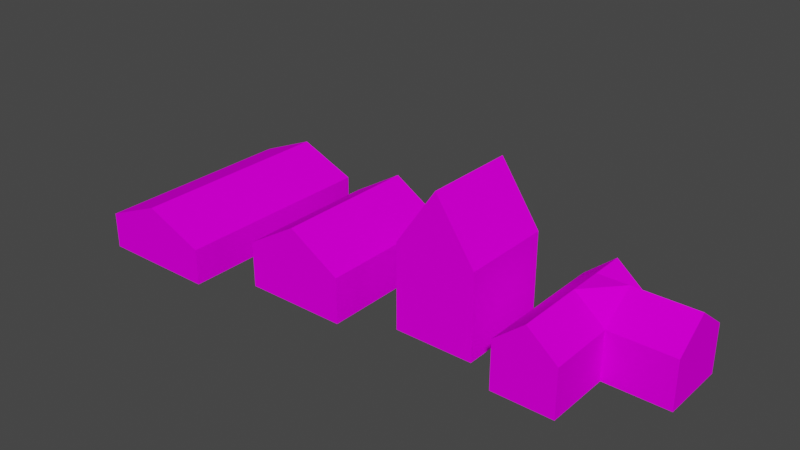 # Source: village.blend  (saved by Blender 3.3.6; exported with 4.5.12 LTS)
import bpy
from mathutils import Matrix  # noqa: F401  (used for matrix-valued properties, if any)

bpy.ops.wm.read_factory_settings(use_empty=True)
scene = bpy.context.scene
scene.name = 'Scene'

# ---- collections
col_collection = bpy.data.collections.new('Collection'); scene.collection.children.link(col_collection)

# ---- images (referenced by path relative to the original .blend; pixels are not part of the script)
import os
ASSET_DIR = os.environ.get("B2B_ASSET_DIR", "")  # directory of the original .blend (textures are referenced by path, not embedded)
HERE = os.path.dirname(os.path.abspath(__file__))  # packed textures are extracted next to this script under _unpacked/

def load_image(name, relpath, width, height, colorspace="sRGB"):
    """Load a texture the original file referenced (path relative to the .blend, or extracted next to this script)."""
    p = next((c for c in (os.path.join(HERE, relpath), os.path.join(ASSET_DIR, relpath)) if relpath and os.path.exists(c)), "")
    if p:
        img = bpy.data.images.load(p, check_existing=True)
        img.name = name
    else:  # same state as the original file: an image datablock whose file is absent (Cycles renders it pink)
        img = bpy.data.images.new(name, width, height)
        img.source = "FILE"
        img.filepath = "//" + (relpath or name)
    img.colorspace_settings.name = colorspace
    return img
img_wood_png = load_image('wood.png', 'wood.png', 1024, 1024, 'sRGB')
img_wood1_png = load_image('wood1.png', 'wood1.png', 1024, 1024, 'sRGB')
img_bricks1_png = load_image('bricks1.png', 'bricks1.png', 1024, 1024, 'sRGB')

# ---- materials (node trees are filled in below, after node groups)
mat_wood = bpy.data.materials.new('wood')
mat_wood.alpha_threshold = 0.0
mat_wood.use_transparent_shadow = False
mat_wood.roughness = 0.5
mat_wood.line_color = (0.0, 0.0, 0.0, 1.0)
mat_roof = bpy.data.materials.new('roof')
mat_roof.use_transparent_shadow = False
mat_birck = bpy.data.materials.new('birck')
mat_birck.use_transparent_shadow = False

# ---- material node trees
mat_wood.use_nodes = True; mat_wood.node_tree.nodes.clear()
_N = mat_wood.node_tree.nodes; _L = mat_wood.node_tree.links
n0 = _N.new('ShaderNodeOutputMaterial'); n0.name = 'Material Output'; n0.location = (300, 300)
n1 = _N.new('ShaderNodeBsdfPrincipled'); n1.name = 'Principled BSDF'; n1.location = (10, 300)
n1.distribution = 'GGX'
n1.subsurface_method = 'RANDOM_WALK_SKIN'
n1.inputs[3].default_value = 1.45
n1.inputs[13].default_value = 0.0
n1.inputs[27].default_value = (0.0, 0.0, 0.0, 1.0)
n1.inputs[28].default_value = 1.0
n2 = _N.new('ShaderNodeTexImage'); n2.name = 'Image Texture'; n2.location = (-280, 280)
n2.image = img_wood_png
n2.interpolation = 'Closest'
_L.new(n1.outputs[0], n0.inputs[0])
_L.new(n2.outputs[0], n1.inputs[0])
n0.is_active_output = True
mat_roof.use_nodes = True; mat_roof.node_tree.nodes.clear()
_N = mat_roof.node_tree.nodes; _L = mat_roof.node_tree.links
n0 = _N.new('ShaderNodeBsdfPrincipled'); n0.name = 'Principled BSDF'; n0.location = (10, 300)
n0.distribution = 'GGX'
n0.subsurface_method = 'RANDOM_WALK_SKIN'
n0.inputs[3].default_value = 1.45
n0.inputs[13].default_value = 0.0
n0.inputs[27].default_value = (0.0, 0.0, 0.0, 1.0)
n0.inputs[28].default_value = 1.0
n1 = _N.new('ShaderNodeOutputMaterial'); n1.name = 'Material Output'; n1.location = (300, 300)
n2 = _N.new('ShaderNodeTexImage'); n2.name = 'Image Texture'; n2.location = (-280, 280)
n2.image = img_wood1_png
n2.interpolation = 'Closest'
_L.new(n0.outputs[0], n1.inputs[0])
_L.new(n2.outputs[0], n0.inputs[0])
n1.is_active_output = True
mat_birck.use_nodes = True; mat_birck.node_tree.nodes.clear()
_N = mat_birck.node_tree.nodes; _L = mat_birck.node_tree.links
n0 = _N.new('ShaderNodeBsdfPrincipled'); n0.name = 'Principled BSDF'; n0.location = (10, 300)
n0.distribution = 'GGX'
n0.subsurface_method = 'RANDOM_WALK_SKIN'
n0.inputs[3].default_value = 1.45
n0.inputs[13].default_value = 0.0
n0.inputs[27].default_value = (0.0, 0.0, 0.0, 1.0)
n0.inputs[28].default_value = 1.0
n1 = _N.new('ShaderNodeOutputMaterial'); n1.name = 'Material Output'; n1.location = (300, 300)
n2 = _N.new('ShaderNodeTexImage'); n2.name = 'Image Texture'; n2.location = (-280, 280)
n2.image = img_bricks1_png
_L.new(n0.outputs[0], n1.inputs[0])
_L.new(n2.outputs[0], n0.inputs[0])
n1.is_active_output = True

# ---- world
world_world = bpy.data.worlds.new('World'); scene.world = world_world
world_world.use_nodes = True; world_world.node_tree.nodes.clear()
_N = world_world.node_tree.nodes; _L = world_world.node_tree.links
n0 = _N.new('ShaderNodeOutputWorld'); n0.name = 'World Output'; n0.location = (300, 300)
n1 = _N.new('ShaderNodeBackground'); n1.name = 'Background'; n1.location = (10, 300)
n1.inputs[0].default_value = (0.05088, 0.05088, 0.05088, 1.0)
_L.new(n1.outputs[0], n0.inputs[0])
n0.is_active_output = True
world_world.color = (0.05088, 0.05088, 0.05088)
world_world.use_sun_shadow = False
world_world.sun_shadow_jitter_overblur = 0.0

# ---- meshes
me_cube = bpy.data.meshes.new('Cube')
me_cube.from_pydata([(1.0, 1.0, 0.4967), (1.0, 1.0, -1.0), (1.0, -1.0, 0.4967), (1.0, -1.0, -1.0), (-1.0, 1.0, 0.4967), (-1.0, 1.0, -1.0), (-1.0, -1.0, 0.4967), (-1.0, -1.0, -1.0), (0.0, 1.0, -1.0), (0.0, -1.0, 0.4967), (0.0, -1.0, -1.0), (0.0, 1.0, 0.4967), (0.0, -1.0, 1.52), (-1.0, -1.0, 0.4967), (1.0, 1.0, 0.4967), (1.0, -1.0, 0.4967), (-1.0, 1.0, 0.4967), (0.0, 1.0, 1.52), (1.0, 1.0, -0.5122), (-1.0, -1.0, -0.5122), (1.0, -1.0, -0.5122), (-1.0, 1.0, -0.5122), (0.0, 1.0, -0.5122), (0.0, -1.0, -0.5122)], [], [(11, 4, 16, 17), (23, 9, 6, 19), (19, 6, 4, 21), (8, 1, 3, 10), (18, 0, 2, 20), (22, 11, 0, 18), (21, 4, 11, 22), (5, 8, 10, 7), (20, 2, 9, 23), (6, 9, 12, 13), (17, 16, 13, 12), (14, 17, 12, 15), (9, 2, 15, 12), (4, 6, 13, 16), (2, 0, 14, 15), (0, 11, 17, 14), (3, 20, 23, 10), (5, 21, 22, 8), (8, 22, 18, 1), (1, 18, 20, 3), (7, 19, 21, 5), (10, 23, 19, 7)])
me_cube.polygons.foreach_set('material_index', [0, 0, 0, 0, 0, 0, 0, 0, 0, 0, 1, 1, 0, 0, 0, 0, 2, 2, 2, 2, 2, 2])
_uv = me_cube.uv_layers.new(name='UVMap')
_uv.uv.foreach_set('vector', [0.5, 0.5828, -4.572, 0.5828, -4.572, 0.5828, 0.5, 3.294, 0.5, -2.09, 0.5, 0.5828, -4.572, 0.5828, -4.572, -2.09, -4.572, -2.09, -4.572, 0.5828, 5.572, 0.5828, 5.572, -2.09, 0.5, 1.0, 1.001, 1.0, 1.001, 0.3348, 0.5, 0.3348, 5.572, -2.09, 5.572, 0.5828, -4.572, 0.5828, -4.572, -2.09, 0.5, -2.09, 0.5, 0.5828, 5.572, 0.5828, 5.572, -2.09, -4.572, -2.09, -4.572, 0.5828, 0.5, 0.5828, 0.5, -2.09, -0.001311, 1.0, 0.5, 1.0, 0.5, 0.3348, -0.001311, 0.3348, 5.572, -2.09, 5.572, 0.5828, 0.5, 0.5828, 0.5, -2.09, -4.572, 0.5828, 0.5, 0.5828, 0.5, 3.294, -4.572, 0.5828, 3.96, 2.356, 3.96, -1.186, -2.96, -1.186, -2.96, 2.356, 3.96, -1.186, 3.96, 2.356, -2.96, 2.356, -2.96, -1.186, 0.5, 0.5828, 5.572, 0.5828, 5.572, 0.5828, 0.5, 3.294, 0.8968, 0.5674, 0.1032, 0.5674, 0.1032, 0.5674, 0.8968, 0.5674, 0.1032, 0.5674, 0.8968, 0.5674, 0.8968, 0.5674, 0.1032, 0.5674, 5.572, 0.5828, 0.5, 0.5828, 0.5, 3.294, 5.572, 0.5828, 1.541, 0.3541, 1.541, 0.6459, 0.5, 0.6459, 0.5, 0.3541, -0.5408, 0.3541, -0.5408, 0.6459, 0.5, 0.6459, 0.5, 0.3541, 0.5, 0.3541, 0.5, 0.6459, 1.541, 0.6459, 1.541, 0.3541, 1.541, 0.3541, 1.541, 0.6459, -0.5408, 0.6459, -0.5408, 0.3541, -0.5408, 0.3541, -0.5408, 0.6459, 1.541, 0.6459, 1.541, 0.3541, 0.5, 0.3541, 0.5, 0.6459, -0.5408, 0.6459, -0.5408, 0.3541])
me_cube.materials.append(mat_wood)
me_cube.materials.append(mat_roof)
me_cube.materials.append(mat_birck)
me_cube.use_mirror_vertex_groups = False
me_cube.update()
me_cube_001 = bpy.data.meshes.new('Cube.001')
me_cube_001.from_pydata([(1.0, 1.0, 0.4967), (1.0, 1.0, -1.0), (1.0, -1.0, 0.4967), (1.0, -1.0, -1.0), (-1.0, 1.0, 0.4967), (-1.0, 1.0, -1.0), (-1.0, -1.0, 0.4967), (-1.0, -1.0, -1.0), (0.0, 1.0, -1.0), (0.0, -1.0, 0.4967), (0.0, -1.0, -1.0), (0.0, 1.0, 0.4967), (0.0, -1.0, 1.52), (-1.0, -1.0, 0.4967), (1.0, 1.0, 0.4967), (1.0, -1.0, 0.4967), (-1.0, 1.0, 0.4967), (0.0, 1.0, 1.52), (1.0, 1.0, -0.7801), (-1.0, -1.0, -0.7801), (1.0, -1.0, -0.7801), (-1.0, 1.0, -0.7801), (0.0, 1.0, -0.7801), (0.0, -1.0, -0.7801)], [], [(11, 4, 16, 17), (23, 9, 6, 19), (19, 6, 4, 21), (8, 1, 3, 10), (18, 0, 2, 20), (22, 11, 0, 18), (21, 4, 11, 22), (5, 8, 10, 7), (20, 2, 9, 23), (6, 9, 12, 13), (17, 16, 13, 12), (14, 17, 12, 15), (9, 2, 15, 12), (4, 6, 13, 16), (2, 0, 14, 15), (0, 11, 17, 14), (3, 20, 23, 10), (5, 21, 22, 8), (8, 22, 18, 1), (1, 18, 20, 3), (7, 19, 21, 5), (10, 23, 19, 7)])
me_cube_001.polygons.foreach_set('material_index', [0, 0, 0, 0, 0, 0, 0, 0, 0, 0, 1, 1, 0, 0, 0, 0, 2, 2, 2, 2, 2, 2])
_uv = me_cube_001.uv_layers.new(name='UVMap')
_uv.uv.foreach_set('vector', [0.5, 1.476, -3.106, 1.476, -3.106, 1.476, 0.5, 5.52, 0.5, -3.569, 0.5, 1.476, -3.106, 1.476, -3.106, -3.569, -3.106, -3.569, -3.106, 1.476, 4.106, 1.476, 4.106, -3.569, 0.5, 4.084, 4.106, 4.084, 4.106, -3.818, 0.5, -3.818, 4.106, -3.569, 4.106, 1.476, -3.106, 1.476, -3.106, -3.569, 0.5, -3.569, 0.5, 1.476, 4.106, 1.476, 4.106, -3.569, -3.106, -3.569, -3.106, 1.476, 0.5, 1.476, 0.5, -3.569, -3.106, 4.084, 0.5, 4.084, 0.5, -3.818, -3.106, -3.818, 4.106, -3.569, 4.106, 1.476, 0.5, 1.476, 0.5, -3.569, -3.106, 1.476, 0.5, 1.476, 0.5, 5.52, -3.106, 1.476, 4.106, 5.52, 4.106, 1.476, -3.106, 1.476, -3.106, 5.52, 4.106, 1.476, 4.106, 5.52, -3.106, 5.52, -3.106, 1.476, 0.5, 1.476, 4.106, 1.476, 4.106, 1.476, 0.5, 5.52, 4.106, 1.476, -3.106, 1.476, -3.106, 1.476, 4.106, 1.476, -3.106, 1.476, 4.106, 1.476, 4.106, 1.476, -3.106, 1.476, 4.106, 1.476, 0.5, 1.476, 0.5, 5.52, 4.106, 1.476, 1.426, -4.115, 1.426, -3.892, 0.5, -3.892, 0.5, -4.115, -0.426, -4.115, -0.426, -3.892, 0.5, -3.892, 0.5, -4.115, 0.5, -4.115, 0.5, -3.892, 1.426, -3.892, 1.426, -4.115, 1.426, -4.115, 1.426, -3.892, -0.426, -3.892, -0.426, -4.115, -0.426, -4.115, -0.426, -3.892, 1.426, -3.892, 1.426, -4.115, 0.5, -4.115, 0.5, -3.892, -0.426, -3.892, -0.426, -4.115])
me_cube_001.materials.append(mat_wood)
me_cube_001.materials.append(mat_roof)
me_cube_001.materials.append(mat_birck)
me_cube_001.use_mirror_vertex_groups = False
me_cube_001.update()
me_cube_002 = bpy.data.meshes.new('Cube.002')
me_cube_002.from_pydata([(1.0, 1.0, 0.4967), (1.0, 1.0, -1.0), (1.0, -1.0, 0.4967), (1.0, -1.0, -1.0), (-1.0, 1.0, 0.4967), (-1.0, 1.0, -1.0), (-1.0, -1.0, 0.4967), (-1.0, -1.0, -1.0), (0.0, 1.0, -1.0), (0.0, -1.0, 0.4967), (0.0, -1.0, -1.0), (0.0, 1.0, 0.4967), (0.0, -1.0, 1.52), (-1.0, -1.0, 0.4967), (1.0, 1.0, 0.4967), (1.0, -1.0, 0.4967), (-1.0, 1.0, 0.4967), (0.0, 1.0, 1.52), (1.0, 1.0, -0.378), (-1.0, -1.0, -0.378), (1.0, -1.0, -0.378), (-1.0, 1.0, -0.378), (0.0, 1.0, -0.378), (0.0, -1.0, -0.378)], [], [(11, 4, 16, 17), (23, 9, 6, 19), (19, 6, 4, 21), (8, 1, 3, 10), (18, 0, 2, 20), (22, 11, 0, 18), (21, 4, 11, 22), (5, 8, 10, 7), (20, 2, 9, 23), (6, 9, 12, 13), (17, 16, 13, 12), (14, 17, 12, 15), (9, 2, 15, 12), (4, 6, 13, 16), (2, 0, 14, 15), (0, 11, 17, 14), (3, 20, 23, 10), (5, 21, 22, 8), (8, 22, 18, 1), (1, 18, 20, 3), (7, 19, 21, 5), (10, 23, 19, 7)])
me_cube_002.polygons.foreach_set('material_index', [0, 0, 0, 0, 0, 0, 0, 0, 0, 0, 1, 1, 0, 0, 0, 0, 2, 2, 2, 2, 2, 2])
_uv = me_cube_002.uv_layers.new(name='UVMap')
_uv.uv.foreach_set('vector', [0.5, 0.9921, -4.89, 0.9921, -4.89, 0.9921, 0.5, 2.944, 0.5, -0.676, 0.5, 0.9921, -4.89, 0.9921, -4.89, -0.676, -7.275, -0.676, -7.275, 0.9921, 8.275, 0.9921, 8.275, -0.676, 0.5, 2.251, 5.89, 2.251, 5.89, -1.563, 0.5, -1.563, 8.275, -0.676, 8.275, 0.9921, -7.275, 0.9921, -7.275, -0.676, 0.5, -0.676, 0.5, 0.9921, 5.89, 0.9921, 5.89, -0.676, -4.89, -0.676, -4.89, 0.9921, 0.5, 0.9921, 0.5, -0.676, -4.89, 2.251, 0.5, 2.251, 0.5, -1.563, -4.89, -1.563, 5.89, -0.676, 5.89, 0.9921, 0.5, 0.9921, 0.5, -0.676, -4.89, 0.9921, 0.5, 0.9921, 0.5, 2.944, -4.89, 0.9921, 5.89, 2.944, 5.89, 0.9921, -4.89, 0.9921, -4.89, 2.944, 5.89, 0.9921, 5.89, 2.944, -4.89, 2.944, -4.89, 0.9921, 0.5, 0.9921, 5.89, 0.9921, 5.89, 0.9921, 0.5, 2.944, 5.89, 0.9921, -4.89, 0.9921, -4.89, 0.9921, 5.89, 0.9921, -4.89, 0.9921, 5.89, 0.9921, 5.89, 0.9921, -4.89, 0.9921, 5.89, 0.9921, 0.5, 0.9921, 0.5, 2.944, 5.89, 0.9921, 1.799, -1.412, 1.799, -1.126, 0.5, -1.126, 0.5, -1.412, -0.799, -1.412, -0.799, -1.126, 0.5, -1.126, 0.5, -1.412, 0.5, -1.412, 0.5, -1.126, 1.799, -1.126, 1.799, -1.412, 2.374, -1.412, 2.374, -1.126, -1.374, -1.126, -1.374, -1.412, -1.374, -1.412, -1.374, -1.126, 2.374, -1.126, 2.374, -1.412, 0.5, -1.412, 0.5, -1.126, -0.799, -1.126, -0.799, -1.412])
me_cube_002.materials.append(mat_wood)
me_cube_002.materials.append(mat_roof)
me_cube_002.materials.append(mat_birck)
me_cube_002.use_mirror_vertex_groups = False
me_cube_002.update()
me_cube_004 = bpy.data.meshes.new('Cube.004')
me_cube_004.from_pydata([(-1.0, -1.0, -1.0), (-1.0, -1.0, 1.0), (-1.0, 1.0, -1.0), (-1.0, 1.0, 1.0), (1.0, -1.0, -1.0), (1.0, -1.0, 1.0), (1.0, 1.0, -1.0), (1.0, 1.0, 1.0), (-1.0, 0.0, -1.0), (-1.0, 0.0, 1.0), (1.0, 0.0, -1.0), (1.0, 0.0, 1.0), (3.1, 1.0, 1.0), (3.1, 1.0, -1.0), (3.1, 0.0, -1.0), (3.1, 0.0, 1.0), (-1.0, 0.5, 1.0), (1.0, 0.5, -1.0), (-1.0, 0.5, -1.0), (1.0, 0.5, 2.048), (3.1, 0.5, -1.0), (3.1, 0.5, 2.048), (0.0, 1.0, -1.0), (0.0, 1.0, 2.048), (0.0, -1.0, -1.0), (0.0, -1.0, 2.048), (0.0, 0.0, 2.048), (0.0, 0.0, -1.0), (0.0, 0.5, -1.0), (0.0, 0.5, 2.048), (-1.0, -1.0, -0.7793), (-1.0, 1.0, -0.7793), (1.0, 1.0, -0.7793), (1.0, -1.0, -0.7793), (1.0, 0.0, -0.7793), (-1.0, 0.0, -0.7793), (3.1, 1.0, -0.7793), (3.1, 0.0, -0.7793), (3.1, 0.5, -0.7793), (-1.0, 0.5, -0.7793), (0.0, -1.0, -0.7793), (0.0, 1.0, -0.7793)], [], [(39, 16, 3, 31), (41, 23, 7, 32), (34, 11, 5, 33), (40, 25, 1, 30), (27, 10, 4, 24), (26, 9, 1, 25), (29, 16, 9, 26), (28, 17, 10, 27), (32, 7, 12, 36), (30, 1, 9, 35), (38, 21, 15, 37), (19, 11, 15, 21), (17, 6, 13, 20), (34, 10, 14, 37), (10, 17, 20, 14), (7, 19, 21, 12), (36, 12, 21, 38), (22, 6, 17, 28), (23, 3, 16, 29), (35, 9, 16, 39), (7, 23, 29, 19), (2, 22, 28, 18), (18, 28, 27, 8), (19, 29, 26, 11), (11, 26, 25, 5), (8, 27, 24, 0), (33, 5, 25, 40), (31, 3, 23, 41), (2, 31, 41, 22), (4, 33, 40, 24), (8, 35, 39, 18), (13, 36, 38, 20), (11, 34, 37, 15), (20, 38, 37, 14), (0, 30, 35, 8), (6, 32, 36, 13), (24, 40, 30, 0), (10, 34, 33, 4), (22, 41, 32, 6), (18, 39, 31, 2)])
me_cube_004.polygons.foreach_set('material_index', [0, 0, 0, 0, 0, 1, 1, 0, 0, 0, 0, 1, 0, 2, 0, 1, 0, 0, 1, 0, 1, 0, 0, 1, 1, 0, 0, 0, 2, 2, 2, 2, 0, 2, 2, 2, 2, 2, 2, 2])
_uv = me_cube_004.uv_layers.new(name='UVMap')
_uv.uv.foreach_set('vector', [0.2875, -1.401, 0.2875, 1.675, 1.507, 1.675, 1.507, -1.401, -1.957, -1.401, -1.957, 3.486, 0.4825, 1.675, 0.4825, -1.401, -0.9322, -1.401, -0.9322, 1.675, -3.372, 1.675, -3.372, -1.401, -1.957, -1.401, -1.957, 3.486, -4.396, 1.675, -4.396, -1.401, -1.957, -0.5322, 0.4825, -0.5322, 0.4825, -2.261, -1.957, -2.261, -0.9322, 3.486, -0.9322, 1.675, -3.372, 1.675, -3.372, 3.486, 0.2875, 3.486, 0.2875, 1.675, -0.9322, 1.675, -0.9322, 3.486, -1.957, 0.3322, 0.4825, 0.3322, 0.4825, -0.5322, -1.957, -0.5322, 0.4825, -1.401, 0.4825, 1.675, 5.606, 1.675, 5.606, -1.401, -3.372, -1.401, -3.372, 1.675, -0.9322, 1.675, -0.9322, -1.401, 0.2875, -1.401, 0.2875, 3.486, -0.9322, 1.675, -0.9322, -1.401, 0.4825, 3.486, 0.4825, 1.675, 5.606, 1.675, 5.606, 3.486, 0.4825, 0.3322, 0.4825, 1.197, 5.606, 1.197, 5.606, 0.3322, 0.2215, 0.7714, 0.2215, 0.6853, 2.862, 0.6853, 2.862, 0.7714, 0.4825, -0.5322, 0.4825, 0.3322, 5.606, 0.3322, 5.606, -0.5322, 0.4825, 1.675, 0.4825, 3.486, 5.606, 3.486, 5.606, 1.675, 1.507, -1.401, 1.507, 1.675, 0.2875, 3.486, 0.2875, -1.401, -1.957, 1.197, 0.4825, 1.197, 0.4825, 0.3322, -1.957, 0.3322, 1.507, 3.486, 1.507, 1.675, 0.2875, 1.675, 0.2875, 3.486, -0.9322, -1.401, -0.9322, 1.675, 0.2875, 1.675, 0.2875, -1.401, 0.4825, 1.675, -1.957, 3.486, -1.957, 3.486, 0.4825, 3.486, -4.396, 1.197, -1.957, 1.197, -1.957, 0.3322, -4.396, 0.3322, -4.396, 0.3322, -1.957, 0.3322, -1.957, -0.5322, -4.396, -0.5322, 0.4825, 3.486, -1.957, 3.486, -1.957, 3.486, 0.4825, 1.675, -0.9322, 1.675, -0.9322, 3.486, -3.372, 3.486, -3.372, 1.675, -4.396, -0.5322, -1.957, -0.5322, -1.957, -2.261, -4.396, -2.261, 0.4825, -1.401, 0.4825, 1.675, -1.957, 3.486, -1.957, -1.401, -4.396, -1.401, -4.396, 1.675, -1.957, 3.486, -1.957, -1.401, -2.293, 0.6853, -2.293, 0.7714, -1.036, 0.7714, -1.036, 0.6853, 0.2215, 0.6853, 0.2215, 0.7714, -1.036, 0.7714, -1.036, 0.6853, -0.5075, 0.6853, -0.5075, 0.7714, 0.121, 0.7714, 0.121, 0.6853, 0.7496, 0.6853, 0.7496, 0.7714, 0.121, 0.7714, 0.121, 0.6853, 0.4825, 1.675, 0.4825, -1.401, 5.606, -1.401, 5.606, 1.675, 0.121, 0.6853, 0.121, 0.7714, -0.5075, 0.7714, -0.5075, 0.6853, -1.765, 0.6853, -1.765, 0.7714, -0.5075, 0.7714, -0.5075, 0.6853, 0.2215, 0.6853, 0.2215, 0.7714, 2.862, 0.7714, 2.862, 0.6853, -1.036, 0.6853, -1.036, 0.7714, -2.293, 0.7714, -2.293, 0.6853, -0.5075, 0.6853, -0.5075, 0.7714, -1.765, 0.7714, -1.765, 0.6853, -1.036, 0.6853, -1.036, 0.7714, 0.2215, 0.7714, 0.2215, 0.6853, 0.121, 0.6853, 0.121, 0.7714, 0.7496, 0.7714, 0.7496, 0.6853])
me_cube_004.materials.append(mat_wood)
me_cube_004.materials.append(mat_roof)
me_cube_004.materials.append(mat_birck)
me_cube_004.update()

# ---- objects
ob_house = bpy.data.objects.new('house', me_cube)
ob_house_003 = bpy.data.objects.new('house.003', me_cube_001)
ob_house_002 = bpy.data.objects.new('house.002', me_cube_002)
ob_house_001 = bpy.data.objects.new('house.001', me_cube_004)

# ---- transforms, parenting, visibility, modifiers, constraints
ob_house.location = (-2.276, 0.0, 1.01)
ob_house.scale = (1.681, 2.356, 1.0)
ob_house.lock_rotations_4d = False
ob_house.empty_display_type = 'ARROWS'
ob_house.lineart.crease_threshold = 0.0
ob_house_003.location = (2.198, 0.0, 1.886)
ob_house_003.scale = (1.304, 1.497, 1.876)
ob_house_003.lock_rotations_4d = False
ob_house_003.empty_display_type = 'ARROWS'
ob_house_003.lineart.crease_threshold = 0.0
ob_house_002.location = (-7.255, 0.0, 0.7945)
ob_house_002.scale = (1.914, 3.391, 0.7842)
ob_house_002.lock_rotations_4d = False
ob_house_002.empty_display_type = 'ARROWS'
ob_house_002.lineart.crease_threshold = 0.0
ob_house_001.location = (5.614, 0.0, 0.8033)
ob_house_001.scale = (1.0, 2.205, 0.793)

# ---- collection membership
col_collection.objects.link(ob_house)
col_collection.objects.link(ob_house_003)
col_collection.objects.link(ob_house_002)
col_collection.objects.link(ob_house_001)

# ---- scene / render settings (as saved in the file)
scene.frame_start = 1; scene.frame_end = 250; scene.frame_set(1)
scene.render.engine = 'BLENDER_EEVEE_NEXT'
scene.cycles.sampling_pattern = 'TABULATED_SOBOL'
scene.cycles.use_light_tree = False
scene.view_settings.view_transform = 'Filmic'
bpy.context.view_layer.update()

# ---- added for rendering (the .blend has no active camera and no usable light): camera, sun
cam_auto = bpy.data.cameras.new('AutoCamera')
cam_auto.lens = 50.0
cam_auto.sensor_width = 36.0
cam_auto.clip_end = 1000.0
ob_auto_camera = bpy.data.objects.new('AutoCamera', cam_auto)
scene.collection.objects.link(ob_auto_camera)
ob_auto_camera.location = (18.0017, -21.8751, 16.9575)
ob_auto_camera.rotation_euler = (1.09748, -7.21219e-08, 0.694738)
scene.camera = ob_auto_camera
light_auto_sun = bpy.data.lights.new('AutoSun', 'SUN')
light_auto_sun.energy = 3.0
light_auto_sun.angle = 0.0523599
ob_auto_sun = bpy.data.objects.new('AutoSun', light_auto_sun)
scene.collection.objects.link(ob_auto_sun)
ob_auto_sun.rotation_euler = (0.872665, 0.174533, 0.523599)
bpy.context.view_layer.update()
